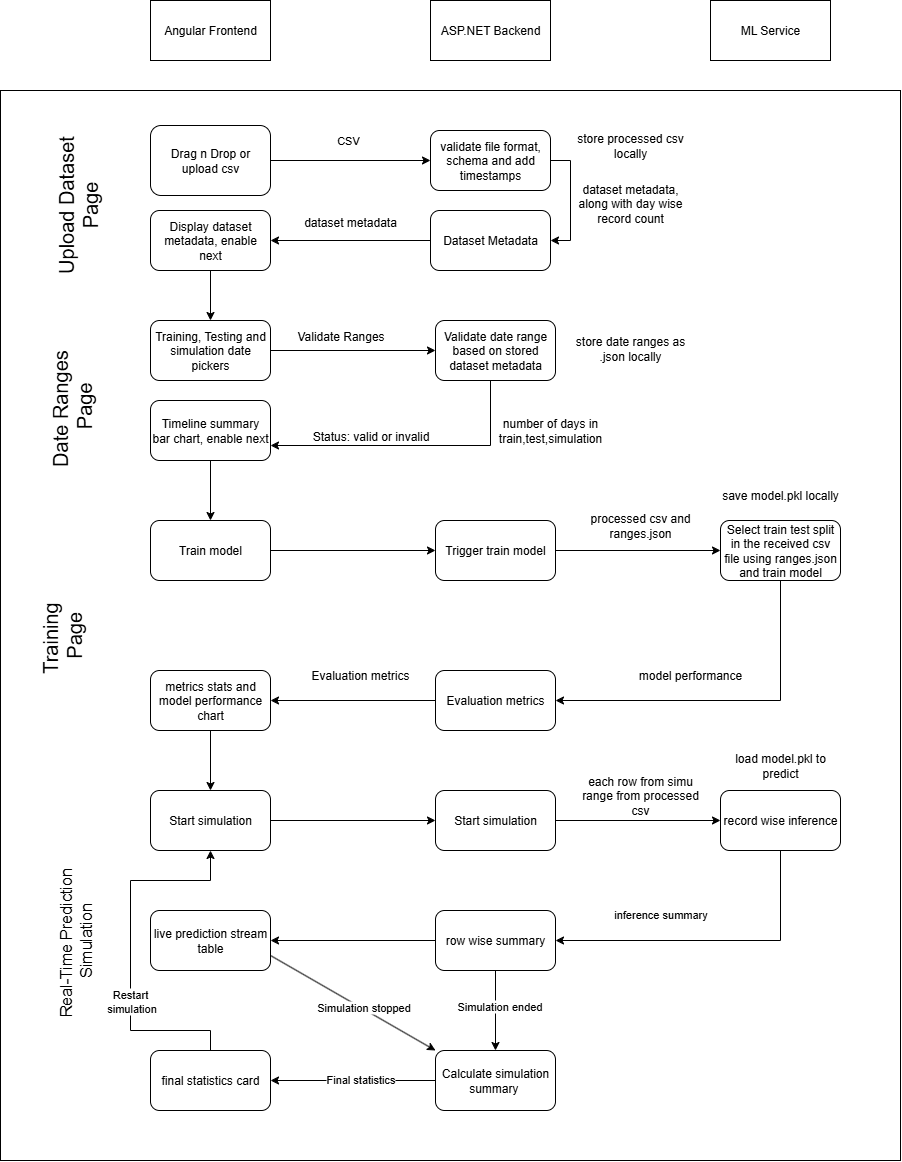

The diagram above was exported from draw.io. Its source (the exported page's mxGraphModel, read from the mxfile embedded in the PNG):
<mxGraphModel dx="2327" dy="839" grid="1" gridSize="10" guides="1" tooltips="1" connect="1" arrows="1" fold="1" page="1" pageScale="1" pageWidth="850" pageHeight="1100" math="0" shadow="0">
  <root>
    <mxCell id="0" />
    <mxCell id="1" parent="0" />
    <mxCell id="AWzSy0Ija8I8E010ssLy-65" value="" style="rounded=0;whiteSpace=wrap;html=1;" parent="1" vertex="1">
      <mxGeometry x="-70" y="170" width="900" height="1070" as="geometry" />
    </mxCell>
    <mxCell id="AWzSy0Ija8I8E010ssLy-1" value="Angular Frontend" style="rounded=0;whiteSpace=wrap;html=1;" parent="1" vertex="1">
      <mxGeometry x="80" y="80" width="120" height="60" as="geometry" />
    </mxCell>
    <mxCell id="AWzSy0Ija8I8E010ssLy-2" value="ASP.NET Backend" style="rounded=0;whiteSpace=wrap;html=1;" parent="1" vertex="1">
      <mxGeometry x="360" y="80" width="120" height="60" as="geometry" />
    </mxCell>
    <mxCell id="AWzSy0Ija8I8E010ssLy-3" value="ML Service" style="rounded=0;whiteSpace=wrap;html=1;" parent="1" vertex="1">
      <mxGeometry x="640" y="80" width="120" height="60" as="geometry" />
    </mxCell>
    <mxCell id="AWzSy0Ija8I8E010ssLy-7" style="edgeStyle=orthogonalEdgeStyle;rounded=0;orthogonalLoop=1;jettySize=auto;html=1;exitX=1;exitY=0.5;exitDx=0;exitDy=0;" parent="1" source="AWzSy0Ija8I8E010ssLy-4" target="AWzSy0Ija8I8E010ssLy-5" edge="1">
      <mxGeometry relative="1" as="geometry">
        <mxPoint x="210" y="240" as="sourcePoint" />
      </mxGeometry>
    </mxCell>
    <mxCell id="AWzSy0Ija8I8E010ssLy-8" value="CSV&amp;nbsp;" style="edgeLabel;html=1;align=center;verticalAlign=middle;resizable=0;points=[];" parent="AWzSy0Ija8I8E010ssLy-7" vertex="1" connectable="0">
      <mxGeometry x="-0.0225" y="3" relative="1" as="geometry">
        <mxPoint y="-18" as="offset" />
      </mxGeometry>
    </mxCell>
    <mxCell id="AWzSy0Ija8I8E010ssLy-4" value="Drag n Drop or upload csv" style="rounded=1;whiteSpace=wrap;html=1;" parent="1" vertex="1">
      <mxGeometry x="80" y="205" width="120" height="70" as="geometry" />
    </mxCell>
    <mxCell id="8YxRkt3zupNwE_V4pm2A-3" style="edgeStyle=orthogonalEdgeStyle;rounded=0;orthogonalLoop=1;jettySize=auto;html=1;exitX=1;exitY=0.5;exitDx=0;exitDy=0;entryX=1;entryY=0.5;entryDx=0;entryDy=0;" edge="1" parent="1" source="AWzSy0Ija8I8E010ssLy-5" target="AWzSy0Ija8I8E010ssLy-11">
      <mxGeometry relative="1" as="geometry" />
    </mxCell>
    <mxCell id="AWzSy0Ija8I8E010ssLy-5" value="validate file format, schema and add timestamps" style="rounded=1;whiteSpace=wrap;html=1;" parent="1" vertex="1">
      <mxGeometry x="360" y="210" width="120" height="60" as="geometry" />
    </mxCell>
    <mxCell id="AWzSy0Ija8I8E010ssLy-15" style="edgeStyle=orthogonalEdgeStyle;rounded=0;orthogonalLoop=1;jettySize=auto;html=1;entryX=1;entryY=0.5;entryDx=0;entryDy=0;" parent="1" source="AWzSy0Ija8I8E010ssLy-11" target="AWzSy0Ija8I8E010ssLy-14" edge="1">
      <mxGeometry relative="1" as="geometry" />
    </mxCell>
    <mxCell id="AWzSy0Ija8I8E010ssLy-11" value="Dataset Metadata" style="rounded=1;whiteSpace=wrap;html=1;" parent="1" vertex="1">
      <mxGeometry x="360" y="290" width="120" height="60" as="geometry" />
    </mxCell>
    <mxCell id="AWzSy0Ija8I8E010ssLy-13" value="dataset&amp;nbsp;&lt;span style=&quot;background-color: transparent; color: light-dark(rgb(0, 0, 0), rgb(255, 255, 255));&quot;&gt;metadata, along with day wise record count&lt;/span&gt;&lt;div&gt;&lt;span style=&quot;background-color: transparent; color: light-dark(rgb(0, 0, 0), rgb(255, 255, 255));&quot;&gt;&lt;br&gt;&lt;/span&gt;&lt;/div&gt;" style="text;html=1;align=center;verticalAlign=middle;whiteSpace=wrap;rounded=0;" parent="1" vertex="1">
      <mxGeometry x="500" y="275" width="120" height="30" as="geometry" />
    </mxCell>
    <mxCell id="AWzSy0Ija8I8E010ssLy-32" value="" style="edgeStyle=orthogonalEdgeStyle;rounded=0;orthogonalLoop=1;jettySize=auto;html=1;" parent="1" source="AWzSy0Ija8I8E010ssLy-14" target="AWzSy0Ija8I8E010ssLy-18" edge="1">
      <mxGeometry relative="1" as="geometry" />
    </mxCell>
    <mxCell id="AWzSy0Ija8I8E010ssLy-14" value="Display dataset metadata, enable next" style="rounded=1;whiteSpace=wrap;html=1;" parent="1" vertex="1">
      <mxGeometry x="80" y="290" width="120" height="60" as="geometry" />
    </mxCell>
    <mxCell id="AWzSy0Ija8I8E010ssLy-16" value="dataset&amp;nbsp;&lt;span style=&quot;background-color: transparent; color: light-dark(rgb(0, 0, 0), rgb(255, 255, 255));&quot;&gt;metadata&lt;/span&gt;" style="text;html=1;align=center;verticalAlign=middle;whiteSpace=wrap;rounded=0;" parent="1" vertex="1">
      <mxGeometry x="220" y="287" width="120" height="30" as="geometry" />
    </mxCell>
    <mxCell id="AWzSy0Ija8I8E010ssLy-17" value="&lt;font style=&quot;font-size: 20px;&quot;&gt;Upload Dataset Page&lt;/font&gt;" style="text;html=1;align=center;verticalAlign=middle;whiteSpace=wrap;rounded=0;rotation=-90;" parent="1" vertex="1">
      <mxGeometry x="-82.5" y="267.5" width="180" height="35" as="geometry" />
    </mxCell>
    <mxCell id="AWzSy0Ija8I8E010ssLy-20" value="" style="edgeStyle=orthogonalEdgeStyle;rounded=0;orthogonalLoop=1;jettySize=auto;html=1;" parent="1" source="AWzSy0Ija8I8E010ssLy-18" target="AWzSy0Ija8I8E010ssLy-19" edge="1">
      <mxGeometry relative="1" as="geometry" />
    </mxCell>
    <mxCell id="AWzSy0Ija8I8E010ssLy-18" value="Training, Testing and simulation date pickers" style="rounded=1;whiteSpace=wrap;html=1;" parent="1" vertex="1">
      <mxGeometry x="80" y="400" width="120" height="60" as="geometry" />
    </mxCell>
    <mxCell id="AWzSy0Ija8I8E010ssLy-22" style="edgeStyle=orthogonalEdgeStyle;rounded=0;orthogonalLoop=1;jettySize=auto;html=1;entryX=1;entryY=0.75;entryDx=0;entryDy=0;" parent="1" source="AWzSy0Ija8I8E010ssLy-19" target="AWzSy0Ija8I8E010ssLy-21" edge="1">
      <mxGeometry relative="1" as="geometry">
        <Array as="points">
          <mxPoint x="420" y="525" />
        </Array>
      </mxGeometry>
    </mxCell>
    <mxCell id="AWzSy0Ija8I8E010ssLy-19" value="Validate date range based on stored dataset metadata" style="whiteSpace=wrap;html=1;rounded=1;" parent="1" vertex="1">
      <mxGeometry x="365" y="400" width="120" height="60" as="geometry" />
    </mxCell>
    <mxCell id="AWzSy0Ija8I8E010ssLy-31" value="" style="edgeStyle=orthogonalEdgeStyle;rounded=0;orthogonalLoop=1;jettySize=auto;html=1;" parent="1" source="AWzSy0Ija8I8E010ssLy-21" target="AWzSy0Ija8I8E010ssLy-26" edge="1">
      <mxGeometry relative="1" as="geometry" />
    </mxCell>
    <mxCell id="AWzSy0Ija8I8E010ssLy-21" value="Timeline summary bar chart, enable next" style="rounded=1;whiteSpace=wrap;html=1;" parent="1" vertex="1">
      <mxGeometry x="80" y="480" width="120" height="60" as="geometry" />
    </mxCell>
    <mxCell id="AWzSy0Ija8I8E010ssLy-23" value="&lt;font style=&quot;font-size: 20px;&quot;&gt;Date Ranges&amp;nbsp;&lt;/font&gt;&lt;div&gt;&lt;font style=&quot;font-size: 20px;&quot;&gt;Page&lt;/font&gt;&lt;/div&gt;" style="text;html=1;align=center;verticalAlign=middle;whiteSpace=wrap;rounded=0;rotation=-90;" parent="1" vertex="1">
      <mxGeometry x="-93.75" y="460" width="190" height="50" as="geometry" />
    </mxCell>
    <mxCell id="AWzSy0Ija8I8E010ssLy-24" value="Status: valid or invalid&lt;div&gt;&lt;br&gt;&lt;/div&gt;" style="text;html=1;align=center;verticalAlign=middle;resizable=0;points=[];autosize=1;strokeColor=none;fillColor=none;" parent="1" vertex="1">
      <mxGeometry x="230" y="503" width="140" height="40" as="geometry" />
    </mxCell>
    <mxCell id="AWzSy0Ija8I8E010ssLy-25" value="&lt;font style=&quot;font-size: 20px;&quot;&gt;Training&amp;nbsp;&lt;/font&gt;&lt;div&gt;&lt;font style=&quot;font-size: 20px;&quot;&gt;Page&lt;/font&gt;&lt;/div&gt;" style="text;html=1;align=center;verticalAlign=middle;whiteSpace=wrap;rounded=0;rotation=-90;" parent="1" vertex="1">
      <mxGeometry x="-140" y="680" width="262.5" height="70" as="geometry" />
    </mxCell>
    <mxCell id="AWzSy0Ija8I8E010ssLy-30" value="" style="edgeStyle=orthogonalEdgeStyle;rounded=0;orthogonalLoop=1;jettySize=auto;html=1;" parent="1" source="AWzSy0Ija8I8E010ssLy-26" target="AWzSy0Ija8I8E010ssLy-29" edge="1">
      <mxGeometry relative="1" as="geometry" />
    </mxCell>
    <mxCell id="AWzSy0Ija8I8E010ssLy-26" value="Train model" style="rounded=1;whiteSpace=wrap;html=1;" parent="1" vertex="1">
      <mxGeometry x="80" y="600" width="120" height="60" as="geometry" />
    </mxCell>
    <mxCell id="AWzSy0Ija8I8E010ssLy-27" value="Validate Ranges&lt;div&gt;&lt;br&gt;&lt;/div&gt;" style="text;html=1;align=center;verticalAlign=middle;resizable=0;points=[];autosize=1;strokeColor=none;fillColor=none;" parent="1" vertex="1">
      <mxGeometry x="215" y="403" width="110" height="40" as="geometry" />
    </mxCell>
    <mxCell id="AWzSy0Ija8I8E010ssLy-34" value="" style="edgeStyle=orthogonalEdgeStyle;rounded=0;orthogonalLoop=1;jettySize=auto;html=1;" parent="1" source="AWzSy0Ija8I8E010ssLy-29" target="AWzSy0Ija8I8E010ssLy-33" edge="1">
      <mxGeometry relative="1" as="geometry" />
    </mxCell>
    <mxCell id="AWzSy0Ija8I8E010ssLy-29" value="Trigger train model" style="whiteSpace=wrap;html=1;rounded=1;" parent="1" vertex="1">
      <mxGeometry x="365" y="600" width="120" height="60" as="geometry" />
    </mxCell>
    <mxCell id="AWzSy0Ija8I8E010ssLy-36" value="" style="rounded=0;orthogonalLoop=1;jettySize=auto;html=1;" parent="1" source="AWzSy0Ija8I8E010ssLy-33" target="AWzSy0Ija8I8E010ssLy-35" edge="1">
      <mxGeometry relative="1" as="geometry">
        <Array as="points">
          <mxPoint x="710" y="780" />
        </Array>
      </mxGeometry>
    </mxCell>
    <mxCell id="AWzSy0Ija8I8E010ssLy-33" value="Select train test split in the received csv file using ranges.json&lt;div&gt;and train model&lt;/div&gt;" style="whiteSpace=wrap;html=1;rounded=1;" parent="1" vertex="1">
      <mxGeometry x="650" y="600" width="120" height="60" as="geometry" />
    </mxCell>
    <mxCell id="AWzSy0Ija8I8E010ssLy-38" value="" style="edgeStyle=orthogonalEdgeStyle;rounded=0;orthogonalLoop=1;jettySize=auto;html=1;" parent="1" source="AWzSy0Ija8I8E010ssLy-35" target="AWzSy0Ija8I8E010ssLy-37" edge="1">
      <mxGeometry relative="1" as="geometry" />
    </mxCell>
    <mxCell id="AWzSy0Ija8I8E010ssLy-35" value="Evaluation metrics" style="whiteSpace=wrap;html=1;rounded=1;" parent="1" vertex="1">
      <mxGeometry x="365" y="750" width="120" height="60" as="geometry" />
    </mxCell>
    <mxCell id="AWzSy0Ija8I8E010ssLy-64" value="" style="edgeStyle=orthogonalEdgeStyle;rounded=0;orthogonalLoop=1;jettySize=auto;html=1;" parent="1" source="AWzSy0Ija8I8E010ssLy-37" target="AWzSy0Ija8I8E010ssLy-41" edge="1">
      <mxGeometry relative="1" as="geometry" />
    </mxCell>
    <mxCell id="AWzSy0Ija8I8E010ssLy-37" value="metrics stats and model performance chart" style="whiteSpace=wrap;html=1;rounded=1;" parent="1" vertex="1">
      <mxGeometry x="80" y="750" width="120" height="60" as="geometry" />
    </mxCell>
    <mxCell id="AWzSy0Ija8I8E010ssLy-40" value="&lt;font style=&quot;font-size: 16px;&quot;&gt;Real-Time Prediction&amp;nbsp;&lt;/font&gt;&lt;div&gt;&lt;font style=&quot;font-size: 16px;&quot;&gt;Simulation&lt;/font&gt;&lt;/div&gt;" style="text;html=1;align=center;verticalAlign=middle;whiteSpace=wrap;rounded=0;rotation=-90;" parent="1" vertex="1">
      <mxGeometry x="-151.87" y="972.51" width="314.38" height="94.38" as="geometry" />
    </mxCell>
    <mxCell id="AWzSy0Ija8I8E010ssLy-43" value="" style="edgeStyle=orthogonalEdgeStyle;rounded=0;orthogonalLoop=1;jettySize=auto;html=1;" parent="1" source="AWzSy0Ija8I8E010ssLy-41" target="AWzSy0Ija8I8E010ssLy-42" edge="1">
      <mxGeometry relative="1" as="geometry" />
    </mxCell>
    <mxCell id="AWzSy0Ija8I8E010ssLy-41" value="Start simulation" style="whiteSpace=wrap;html=1;rounded=1;" parent="1" vertex="1">
      <mxGeometry x="80" y="870" width="120" height="60" as="geometry" />
    </mxCell>
    <mxCell id="AWzSy0Ija8I8E010ssLy-45" value="" style="edgeStyle=orthogonalEdgeStyle;rounded=0;orthogonalLoop=1;jettySize=auto;html=1;" parent="1" source="AWzSy0Ija8I8E010ssLy-42" target="AWzSy0Ija8I8E010ssLy-44" edge="1">
      <mxGeometry relative="1" as="geometry" />
    </mxCell>
    <mxCell id="AWzSy0Ija8I8E010ssLy-42" value="Start simulation" style="whiteSpace=wrap;html=1;rounded=1;" parent="1" vertex="1">
      <mxGeometry x="365" y="870" width="120" height="60" as="geometry" />
    </mxCell>
    <mxCell id="AWzSy0Ija8I8E010ssLy-47" value="" style="rounded=0;orthogonalLoop=1;jettySize=auto;html=1;" parent="1" source="AWzSy0Ija8I8E010ssLy-44" target="AWzSy0Ija8I8E010ssLy-46" edge="1">
      <mxGeometry relative="1" as="geometry">
        <Array as="points">
          <mxPoint x="710" y="1020" />
        </Array>
      </mxGeometry>
    </mxCell>
    <mxCell id="AWzSy0Ija8I8E010ssLy-48" value="inference summary&lt;div&gt;&lt;br&gt;&lt;/div&gt;" style="edgeLabel;html=1;align=center;verticalAlign=middle;resizable=0;points=[];" parent="AWzSy0Ija8I8E010ssLy-47" vertex="1" connectable="0">
      <mxGeometry x="0.2838" y="-1" relative="1" as="geometry">
        <mxPoint x="-8" y="-19" as="offset" />
      </mxGeometry>
    </mxCell>
    <mxCell id="AWzSy0Ija8I8E010ssLy-44" value="record wise inference" style="whiteSpace=wrap;html=1;rounded=1;" parent="1" vertex="1">
      <mxGeometry x="650" y="870" width="120" height="60" as="geometry" />
    </mxCell>
    <mxCell id="AWzSy0Ija8I8E010ssLy-50" value="" style="edgeStyle=orthogonalEdgeStyle;rounded=0;orthogonalLoop=1;jettySize=auto;html=1;" parent="1" source="AWzSy0Ija8I8E010ssLy-46" target="AWzSy0Ija8I8E010ssLy-49" edge="1">
      <mxGeometry relative="1" as="geometry" />
    </mxCell>
    <mxCell id="AWzSy0Ija8I8E010ssLy-54" value="" style="edgeStyle=orthogonalEdgeStyle;rounded=0;orthogonalLoop=1;jettySize=auto;html=1;" parent="1" source="AWzSy0Ija8I8E010ssLy-46" target="AWzSy0Ija8I8E010ssLy-53" edge="1">
      <mxGeometry relative="1" as="geometry" />
    </mxCell>
    <mxCell id="AWzSy0Ija8I8E010ssLy-55" value="Simulation ended" style="edgeLabel;html=1;align=center;verticalAlign=middle;resizable=0;points=[];" parent="AWzSy0Ija8I8E010ssLy-54" vertex="1" connectable="0">
      <mxGeometry x="-0.095" y="3" relative="1" as="geometry">
        <mxPoint as="offset" />
      </mxGeometry>
    </mxCell>
    <mxCell id="AWzSy0Ija8I8E010ssLy-46" value="row wise summary" style="whiteSpace=wrap;html=1;rounded=1;" parent="1" vertex="1">
      <mxGeometry x="365" y="990" width="120" height="60" as="geometry" />
    </mxCell>
    <mxCell id="AWzSy0Ija8I8E010ssLy-56" style="rounded=0;orthogonalLoop=1;jettySize=auto;html=1;entryX=0;entryY=0;entryDx=0;entryDy=0;exitX=1;exitY=0.75;exitDx=0;exitDy=0;" parent="1" source="AWzSy0Ija8I8E010ssLy-49" target="AWzSy0Ija8I8E010ssLy-53" edge="1">
      <mxGeometry relative="1" as="geometry" />
    </mxCell>
    <mxCell id="AWzSy0Ija8I8E010ssLy-57" value="Simulation stopped" style="edgeLabel;html=1;align=center;verticalAlign=middle;resizable=0;points=[];" parent="AWzSy0Ija8I8E010ssLy-56" vertex="1" connectable="0">
      <mxGeometry x="0.1132" y="2" relative="1" as="geometry">
        <mxPoint as="offset" />
      </mxGeometry>
    </mxCell>
    <mxCell id="AWzSy0Ija8I8E010ssLy-49" value="live prediction stream table" style="whiteSpace=wrap;html=1;rounded=1;" parent="1" vertex="1">
      <mxGeometry x="80" y="990" width="120" height="60" as="geometry" />
    </mxCell>
    <mxCell id="AWzSy0Ija8I8E010ssLy-59" value="" style="edgeStyle=orthogonalEdgeStyle;rounded=0;orthogonalLoop=1;jettySize=auto;html=1;" parent="1" source="AWzSy0Ija8I8E010ssLy-53" target="AWzSy0Ija8I8E010ssLy-58" edge="1">
      <mxGeometry relative="1" as="geometry" />
    </mxCell>
    <mxCell id="AWzSy0Ija8I8E010ssLy-60" value="Final statistics" style="edgeLabel;html=1;align=center;verticalAlign=middle;resizable=0;points=[];" parent="AWzSy0Ija8I8E010ssLy-59" vertex="1" connectable="0">
      <mxGeometry x="-0.0764" y="-2" relative="1" as="geometry">
        <mxPoint as="offset" />
      </mxGeometry>
    </mxCell>
    <mxCell id="AWzSy0Ija8I8E010ssLy-53" value="Calculate simulation summary&lt;span style=&quot;background-color: transparent; color: light-dark(rgb(0, 0, 0), rgb(255, 255, 255));&quot;&gt;&amp;nbsp;&lt;/span&gt;" style="whiteSpace=wrap;html=1;rounded=1;" parent="1" vertex="1">
      <mxGeometry x="365" y="1130" width="120" height="60" as="geometry" />
    </mxCell>
    <mxCell id="AWzSy0Ija8I8E010ssLy-61" value="" style="edgeStyle=orthogonalEdgeStyle;rounded=0;orthogonalLoop=1;jettySize=auto;html=1;entryX=0.5;entryY=1;entryDx=0;entryDy=0;" parent="1" source="AWzSy0Ija8I8E010ssLy-58" target="AWzSy0Ija8I8E010ssLy-41" edge="1">
      <mxGeometry relative="1" as="geometry">
        <Array as="points">
          <mxPoint x="140" y="1110" />
          <mxPoint x="60" y="1110" />
          <mxPoint x="60" y="960" />
          <mxPoint x="140" y="960" />
        </Array>
      </mxGeometry>
    </mxCell>
    <mxCell id="AWzSy0Ija8I8E010ssLy-63" value="&lt;font&gt;Restart&amp;nbsp;&lt;/font&gt;&lt;div&gt;&lt;font&gt;simulation&lt;/font&gt;&lt;/div&gt;" style="edgeLabel;html=1;align=center;verticalAlign=middle;resizable=0;points=[];" parent="AWzSy0Ija8I8E010ssLy-61" vertex="1" connectable="0">
      <mxGeometry x="-0.1844" y="2" relative="1" as="geometry">
        <mxPoint x="2" y="17" as="offset" />
      </mxGeometry>
    </mxCell>
    <mxCell id="AWzSy0Ija8I8E010ssLy-58" value="final statistics card" style="whiteSpace=wrap;html=1;rounded=1;" parent="1" vertex="1">
      <mxGeometry x="80" y="1130" width="120" height="60" as="geometry" />
    </mxCell>
    <mxCell id="8YxRkt3zupNwE_V4pm2A-4" value="store processed csv&lt;div&gt;locally&lt;/div&gt;" style="text;html=1;align=center;verticalAlign=middle;whiteSpace=wrap;rounded=0;" vertex="1" parent="1">
      <mxGeometry x="500" y="210" width="120" height="30" as="geometry" />
    </mxCell>
    <mxCell id="8YxRkt3zupNwE_V4pm2A-5" value="store date ranges as .json&amp;nbsp;&lt;span style=&quot;background-color: transparent; color: light-dark(rgb(0, 0, 0), rgb(255, 255, 255));&quot;&gt;locally&lt;/span&gt;" style="text;html=1;align=center;verticalAlign=middle;whiteSpace=wrap;rounded=0;" vertex="1" parent="1">
      <mxGeometry x="500" y="413" width="120" height="30" as="geometry" />
    </mxCell>
    <mxCell id="8YxRkt3zupNwE_V4pm2A-6" value="&lt;div&gt;&lt;span style=&quot;background-color: transparent; color: light-dark(rgb(0, 0, 0), rgb(255, 255, 255));&quot;&gt;number of days in train,test,simulation&lt;/span&gt;&lt;/div&gt;" style="text;html=1;align=center;verticalAlign=middle;whiteSpace=wrap;rounded=0;" vertex="1" parent="1">
      <mxGeometry x="420" y="495" width="120" height="30" as="geometry" />
    </mxCell>
    <mxCell id="8YxRkt3zupNwE_V4pm2A-7" value="processed csv and ranges.json" style="text;html=1;align=center;verticalAlign=middle;whiteSpace=wrap;rounded=0;" vertex="1" parent="1">
      <mxGeometry x="510" y="590" width="120" height="30" as="geometry" />
    </mxCell>
    <mxCell id="8YxRkt3zupNwE_V4pm2A-8" value="&lt;div&gt;&lt;span style=&quot;background-color: transparent; color: light-dark(rgb(0, 0, 0), rgb(255, 255, 255));&quot;&gt;model performance&lt;/span&gt;&lt;/div&gt;" style="text;html=1;align=center;verticalAlign=middle;whiteSpace=wrap;rounded=0;" vertex="1" parent="1">
      <mxGeometry x="560" y="740" width="120" height="30" as="geometry" />
    </mxCell>
    <mxCell id="8YxRkt3zupNwE_V4pm2A-9" value="&lt;div&gt;&lt;span style=&quot;background-color: transparent; color: light-dark(rgb(0, 0, 0), rgb(255, 255, 255));&quot;&gt;Evaluation metrics&lt;/span&gt;&lt;/div&gt;" style="text;html=1;align=center;verticalAlign=middle;whiteSpace=wrap;rounded=0;" vertex="1" parent="1">
      <mxGeometry x="230" y="740" width="120" height="30" as="geometry" />
    </mxCell>
    <mxCell id="8YxRkt3zupNwE_V4pm2A-10" value="each row from simu range from processed csv" style="text;html=1;align=center;verticalAlign=middle;whiteSpace=wrap;rounded=0;" vertex="1" parent="1">
      <mxGeometry x="510" y="860" width="120" height="30" as="geometry" />
    </mxCell>
    <mxCell id="8YxRkt3zupNwE_V4pm2A-11" value="save model.pkl locally" style="text;html=1;align=center;verticalAlign=middle;whiteSpace=wrap;rounded=0;" vertex="1" parent="1">
      <mxGeometry x="650" y="560" width="120" height="30" as="geometry" />
    </mxCell>
    <mxCell id="8YxRkt3zupNwE_V4pm2A-12" value="load model.pkl to predict" style="text;html=1;align=center;verticalAlign=middle;whiteSpace=wrap;rounded=0;" vertex="1" parent="1">
      <mxGeometry x="650" y="830" width="120" height="30" as="geometry" />
    </mxCell>
  </root>
</mxGraphModel>